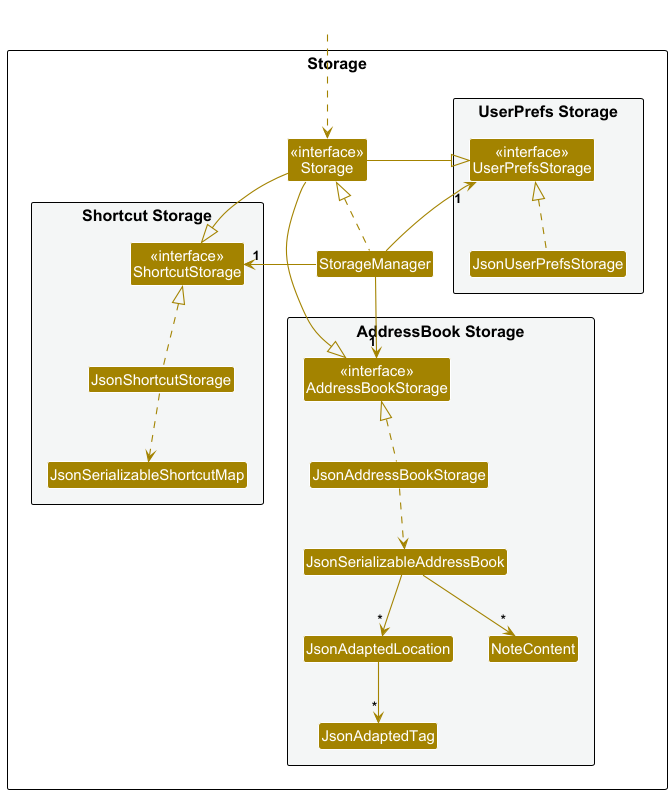

The diagram above was rendered by PlantUML. Its source (embedded in the PNG):
@startuml
!include style.puml
skinparam arrowThickness 1.1
skinparam arrowColor STORAGE_COLOR
skinparam classBackgroundColor STORAGE_COLOR

package Storage as StoragePackage {

package "UserPrefs Storage" #F4F6F6{
Class "<<interface>>\nUserPrefsStorage" as UserPrefsStorage
Class JsonUserPrefsStorage
}

Class "<<interface>>\nStorage" as Storage
Class StorageManager

package "Shortcut Storage" #F4F6F6{
Class "<<interface>>\nShortcutStorage" as ShortcutStorage
Class JsonShortcutStorage
Class JsonSerializableShortcutMap
}

package "AddressBook Storage" #F4F6F6{
Class "<<interface>>\nAddressBookStorage" as AddressBookStorage
Class JsonAddressBookStorage
Class JsonSerializableAddressBook
Class JsonAdaptedLocation
Class JsonAdaptedTag
Class NoteContent
}

}

Class HiddenOutside #FFFFFF
HiddenOutside ..> Storage

StorageManager .up.|> Storage
StorageManager -left-> "1" UserPrefsStorage
StorageManager -right-> "1" ShortcutStorage
StorageManager -down-> "1" AddressBookStorage

Storage -left-|> UserPrefsStorage
Storage -right-|> ShortcutStorage
Storage -down-|> AddressBookStorage

JsonUserPrefsStorage .up.|> UserPrefsStorage
JsonShortcutStorage .up.|> ShortcutStorage
JsonShortcutStorage ..> JsonSerializableShortcutMap
JsonAddressBookStorage .up.|> AddressBookStorage
JsonAddressBookStorage ..> JsonSerializableAddressBook
JsonSerializableAddressBook --> "*" JsonAdaptedLocation
JsonSerializableAddressBook --> "*" NoteContent
JsonAdaptedLocation --> "*" JsonAdaptedTag

@enduml